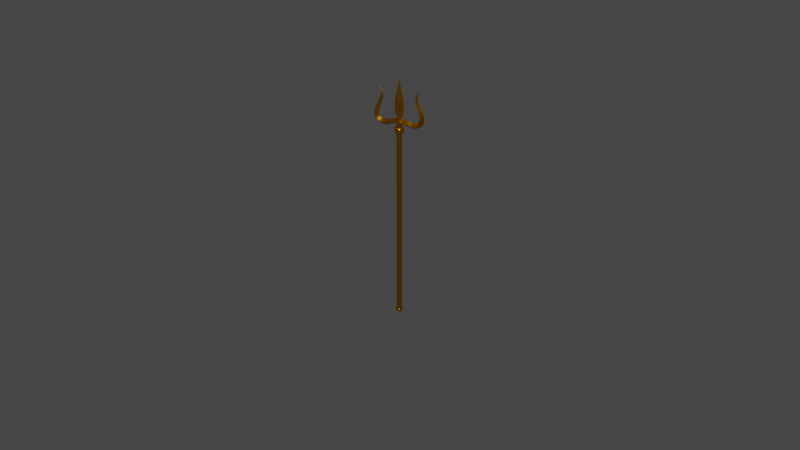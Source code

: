 # Source: trident.blend  (saved by Blender 2.83.20; exported with 4.5.12 LTS)
import bpy
from mathutils import Matrix  # noqa: F401  (used for matrix-valued properties, if any)

bpy.ops.wm.read_factory_settings(use_empty=True)
scene = bpy.context.scene
scene.name = 'Scene'

# ---- collections
col_collection = bpy.data.collections.new('Collection'); scene.collection.children.link(col_collection)
col_trident = bpy.data.collections.new('Trident'); scene.collection.children.link(col_trident)

# ---- materials (node trees are filled in below, after node groups)
mat_material_001 = bpy.data.materials.new('Material.001')
mat_material_001.use_transparent_shadow = False

# ---- node groups
ng_auto_smooth = bpy.data.node_groups.new('Auto Smooth', 'GeometryNodeTree')
_s = ng_auto_smooth.interface.new_socket(name='Geometry', in_out='OUTPUT', socket_type='NodeSocketGeometry')
_s = ng_auto_smooth.interface.new_socket(name='Geometry', in_out='INPUT', socket_type='NodeSocketGeometry')
_s = ng_auto_smooth.interface.new_socket(name='Angle', in_out='INPUT', socket_type='NodeSocketFloat')
_s.subtype = 'ANGLE'
_s.min_value = 0.0
_s.max_value = 3.142
ng_auto_smooth.is_modifier = True
_N = ng_auto_smooth.nodes; _L = ng_auto_smooth.links
n0 = _N.new('NodeGroupOutput'); n0.name = 'Group Output'; n0.location = (480, -100)
n1 = _N.new('NodeGroupInput'); n1.name = 'Group Input'; n1.location = (-420, -300)
n2 = _N.new('NodeGroupInput'); n2.name = 'Group Input.001'; n2.location = (-60, -100)
n3 = _N.new('GeometryNodeSetShadeSmooth'); n3.name = 'Set Shade Smooth'; n3.location = (120, -100)
n3.domain = 'EDGE'
n4 = _N.new('GeometryNodeSetShadeSmooth'); n4.name = 'Set Shade Smooth.001'; n4.location = (300, -100)
n5 = _N.new('GeometryNodeInputMeshEdgeAngle'); n5.name = 'Edge Angle'; n5.location = (-420, -220)
n6 = _N.new('GeometryNodeInputEdgeSmooth'); n6.name = 'Is Edge Smooth'; n6.location = (-60, -160)
n7 = _N.new('GeometryNodeInputShadeSmooth'); n7.name = 'Is Face Smooth'; n7.location = (-240, -340)
n8 = _N.new('FunctionNodeBooleanMath'); n8.name = 'Boolean Math'; n8.location = (-60, -220)
n9 = _N.new('FunctionNodeCompare'); n9.name = 'Compare'; n9.location = (-240, -180)
n9.operation = 'LESS_EQUAL'
_L.new(n5.outputs[0], n9.inputs[0])
_L.new(n4.outputs[0], n0.inputs[0])
_L.new(n1.outputs[1], n9.inputs[1])
_L.new(n9.outputs[0], n8.inputs[0])
_L.new(n7.outputs[0], n8.inputs[1])
_L.new(n2.outputs[0], n3.inputs[0])
_L.new(n6.outputs[0], n3.inputs[1])
_L.new(n3.outputs[0], n4.inputs[0])
_L.new(n8.outputs[0], n3.inputs[2])
n0.is_active_output = True

# ---- material node trees
mat_material_001.use_nodes = True; mat_material_001.node_tree.nodes.clear()
_N = mat_material_001.node_tree.nodes; _L = mat_material_001.node_tree.links
n0 = _N.new('ShaderNodeBsdfPrincipled'); n0.name = 'Principled BSDF'; n0.location = (10, 300)
n0.distribution = 'GGX'
n0.subsurface_method = 'BURLEY'
n0.inputs[0].default_value = (0.8, 0.3763, 0.0, 1.0)
n0.inputs[1].default_value = 1.0
n0.inputs[2].default_value = 0.2563
n0.inputs[3].default_value = 1.45
n0.inputs[13].default_value = 0.8361
n0.inputs[27].default_value = (0.0, 0.0, 0.0, 1.0)
n0.inputs[28].default_value = 1.0
n1 = _N.new('ShaderNodeOutputMaterial'); n1.name = 'Material Output'; n1.location = (300, 300)
_L.new(n0.outputs[0], n1.inputs[0])
n1.is_active_output = True

# ---- world
world_world = bpy.data.worlds.new('World'); scene.world = world_world
world_world.use_nodes = True; world_world.node_tree.nodes.clear()
_N = world_world.node_tree.nodes; _L = world_world.node_tree.links
n0 = _N.new('ShaderNodeOutputWorld'); n0.name = 'World Output'; n0.location = (300, 300)
n1 = _N.new('ShaderNodeBackground'); n1.name = 'Background'; n1.location = (10, 300)
n1.inputs[0].default_value = (0.05088, 0.05088, 0.05088, 1.0)
_L.new(n1.outputs[0], n0.inputs[0])
n0.is_active_output = True
world_world.color = (0.05088, 0.05088, 0.05088)
world_world.use_sun_shadow = False
world_world.sun_shadow_jitter_overblur = 0.0

# ---- cameras
cam_camera = bpy.data.cameras.new('Camera')
cam_camera.clip_end = 100.0
cam_camera.ortho_scale = 7.314

# ---- lights
light_light = bpy.data.lights.new('Light', 'POINT')
light_light.transmission_factor = 0.0
light_light.energy = 1000.0
light_light.shadow_soft_size = 0.1
light_light.shadow_maximum_resolution = 0.006
light_light.use_absolute_resolution = True

# ---- meshes
me_cube_001 = bpy.data.meshes.new('Cube.001')
me_cube_001.from_pydata([(0.0, -0.3097, -0.4254), (0.0, -0.3097, 0.6112), (-0.3097, 0.0, -0.4254), (-0.3097, 0.0, 0.6112), (0.3097, 0.0, -0.4254), (0.3097, 0.0, 0.6112), (0.0, 0.3097, -0.4254), (0.0, 0.3097, 0.6112), (0.0, -0.03374, 4.604), (-0.03374, 0.0, 4.604), (0.0, 0.03374, 4.604), (0.03374, 0.0, 4.604), (0.0, -0.3665, 0.7894), (0.0, -0.4616, 2.523), (0.0, -0.4426, 1.098), (0.0, -0.4936, 1.462), (0.0, -0.5147, 1.845), (0.0, -0.5036, 2.211), (-0.4616, 0.0, 2.523), (-0.3665, 0.0, 0.7894), (-0.5036, 0.0, 2.211), (-0.5147, 0.0, 1.845), (-0.4936, 0.0, 1.462), (-0.4426, 0.0, 1.098), (0.0, 0.4616, 2.523), (0.0, 0.3665, 0.7894), (0.0, 0.5036, 2.211), (0.0, 0.5147, 1.845), (0.0, 0.4936, 1.462), (0.0, 0.4426, 1.098), (0.4616, 0.0, 2.523), (0.3665, 0.0, 0.7894), (0.5036, 0.0, 2.211), (0.5147, 0.0, 1.845), (0.4936, 0.0, 1.462), (0.4426, 0.0, 1.098), (-0.1548, -0.1548, -0.4254), (-0.1548, -0.1548, 0.6112), (0.1548, 0.1548, -0.4254), (0.1548, 0.1548, 0.6112), (-0.01687, -0.01687, 4.604), (0.01687, 0.01687, 4.604), (-0.2308, -0.2308, 2.523), (-0.2518, -0.2518, 2.211), (-0.2573, -0.2573, 1.845), (-0.2468, -0.2468, 1.462), (-0.2213, -0.2213, 1.098), (-0.1833, -0.1833, 0.7894), (0.2308, 0.2308, 2.523), (0.2518, 0.2518, 2.211), (0.2573, 0.2573, 1.845), (0.2468, 0.2468, 1.462), (0.2213, 0.2213, 1.098), (0.1833, 0.1833, 0.7894), (-0.1548, 0.1548, -0.4254), (-0.1548, 0.1548, 0.6112), (0.1548, -0.1548, -0.4254), (0.1548, -0.1548, 0.6112), (-0.01687, 0.01687, 4.604), (0.01687, -0.01687, 4.604), (-0.2308, 0.2308, 2.523), (-0.2518, 0.2518, 2.211), (-0.2573, 0.2573, 1.845), (-0.2468, 0.2468, 1.462), (-0.2213, 0.2213, 1.098), (-0.1833, 0.1833, 0.7894), (0.2308, -0.2308, 2.523), (0.2518, -0.2518, 2.211), (0.2573, -0.2573, 1.845), (0.2468, -0.2468, 1.462), (0.2213, -0.2213, 1.098), (0.1833, -0.1833, 0.7894), (0.0, 0.0, 4.604), (-0.3015, 0.0, -1.049), (0.0, -0.3015, -1.049), (0.0, 0.3015, -1.049), (0.3015, 0.0, -1.049), (-0.2132, -0.2132, -1.049), (0.2132, 0.2132, -1.049), (-0.2132, 0.2132, -1.049), (0.2132, -0.2132, -1.049), (-0.3015, 0.0, -21.69), (0.0, -0.3015, -21.69), (0.0, 0.3015, -21.69), (0.3015, 0.0, -21.69), (-0.2132, -0.2132, -21.69), (0.2132, 0.2132, -21.69), (-0.2132, 0.2132, -21.69), (0.2132, -0.2132, -21.69), (-0.401, 0.0, -21.69), (0.0, -0.401, -21.69), (0.0, 0.401, -21.69), (0.401, 0.0, -21.69), (-0.2835, -0.2835, -21.69), (0.2835, 0.2835, -21.69), (-0.2835, 0.2835, -21.69), (0.2835, -0.2835, -21.69), (3.951e-09, -1.317e-09, -22.09), (-0.1045, 0.0, -22.09), (0.0, -0.1045, -22.09), (0.0, 0.1045, -22.09), (0.1045, 0.0, -22.09), (-0.07392, -0.07392, -22.09), (0.07392, 0.07392, -22.09), (-0.07392, 0.07392, -22.09), (0.07392, -0.07392, -22.09), (-0.401, 0.0, -21.74), (-0.269, 0.0, -22.01), (-0.3833, 0.0, -21.84), (-0.335, 0.0, -21.94), (0.0, -0.401, -21.74), (0.0, -0.269, -22.01), (0.0, -0.3833, -21.84), (0.0, -0.335, -21.94), (0.0, 0.401, -21.74), (0.0, 0.269, -22.01), (0.0, 0.3833, -21.84), (0.0, 0.335, -21.94), (0.401, 0.0, -21.74), (0.269, 0.0, -22.01), (0.3833, 0.0, -21.84), (0.335, 0.0, -21.94), (-0.1902, -0.1902, -22.01), (-0.2835, -0.2835, -21.74), (-0.2368, -0.2368, -21.94), (-0.271, -0.271, -21.84), (0.1902, 0.1902, -22.01), (0.2835, 0.2835, -21.74), (0.2368, 0.2368, -21.94), (0.271, 0.271, -21.84), (-0.1902, 0.1902, -22.01), (-0.2835, 0.2835, -21.74), (-0.2368, 0.2368, -21.94), (-0.271, 0.271, -21.84), (0.1902, -0.1902, -22.01), (0.2835, -0.2835, -21.74), (0.2368, -0.2368, -21.94), (0.271, -0.271, -21.84), (-0.5045, 0.0, -0.5658), (-0.3526, 0.0, -0.4254), (-0.4842, 0.0, -0.4956), (-0.4286, 0.0, -0.4442), (0.0, -0.5045, -0.5658), (0.0, -0.3526, -0.4254), (0.0, -0.4842, -0.4956), (0.0, -0.4286, -0.4442), (0.0, 0.5045, -0.5658), (0.0, 0.3526, -0.4254), (0.0, 0.4842, -0.4956), (0.0, 0.4286, -0.4442), (0.5045, 0.0, -0.5658), (0.3526, 0.0, -0.4254), (0.4842, 0.0, -0.4956), (0.4286, 0.0, -0.4442), (-0.2493, -0.2493, -0.4254), (-0.3568, -0.3568, -0.5658), (-0.303, -0.303, -0.4442), (-0.3424, -0.3424, -0.4956), (0.2493, 0.2493, -0.4254), (0.3568, 0.3568, -0.5658), (0.303, 0.303, -0.4442), (0.3424, 0.3424, -0.4956), (-0.2493, 0.2493, -0.4254), (-0.3568, 0.3568, -0.5658), (-0.303, 0.303, -0.4442), (-0.3424, 0.3424, -0.4956), (0.2493, -0.2493, -0.4254), (0.3568, -0.3568, -0.5658), (0.303, -0.303, -0.4442), (0.3424, -0.3424, -0.4956), (-0.3526, 0.0, -1.049), (-0.5045, 0.0, -0.9089), (-0.4286, 0.0, -1.03), (-0.4842, 0.0, -0.9791), (0.0, -0.3526, -1.049), (0.0, -0.5045, -0.9089), (0.0, -0.4286, -1.03), (0.0, -0.4842, -0.9791), (0.0, 0.3526, -1.049), (0.0, 0.5045, -0.9089), (0.0, 0.4286, -1.03), (0.0, 0.4842, -0.9791), (0.3526, 0.0, -1.049), (0.5045, 0.0, -0.9089), (0.4286, 0.0, -1.03), (0.4842, 0.0, -0.9791), (-0.3568, -0.3568, -0.9089), (-0.2493, -0.2493, -1.049), (-0.3424, -0.3424, -0.9791), (-0.303, -0.303, -1.03), (0.3568, 0.3568, -0.9089), (0.2493, 0.2493, -1.049), (0.3424, 0.3424, -0.9791), (0.303, 0.303, -1.03), (-0.3568, 0.3568, -0.9089), (-0.2493, 0.2493, -1.049), (-0.3424, 0.3424, -0.9791), (-0.303, 0.303, -1.03), (0.3568, -0.3568, -0.9089), (0.2493, -0.2493, -1.049), (0.3424, -0.3424, -0.9791), (0.303, -0.303, -1.03)], [], [(36, 37, 3, 2), (54, 55, 7, 6), (38, 39, 5, 4), (56, 57, 1, 0), (150, 183, 190, 159), (39, 7, 25, 53), (48, 24, 10, 41), (66, 30, 11, 59), (60, 18, 9, 58), (72, 40, 8, 59), (37, 1, 12, 47), (57, 5, 31, 71), (55, 3, 19, 65), (42, 18, 20, 43), (43, 20, 21, 44), (44, 21, 22, 45), (45, 22, 23, 46), (46, 23, 19, 47), (60, 24, 26, 61), (61, 26, 27, 62), (62, 27, 28, 63), (63, 28, 29, 64), (64, 29, 25, 65), (48, 30, 32, 49), (49, 32, 33, 50), (50, 33, 34, 51), (51, 34, 35, 52), (52, 35, 31, 53), (66, 13, 17, 67), (67, 17, 16, 68), (68, 16, 15, 69), (69, 15, 14, 70), (70, 14, 12, 71), (42, 13, 8, 40), (142, 175, 198, 167), (146, 179, 194, 163), (138, 171, 186, 155), (56, 0, 143, 166), (18, 42, 40, 9), (29, 52, 53, 25), (28, 51, 52, 29), (27, 50, 51, 28), (26, 49, 50, 27), (24, 48, 49, 26), (14, 46, 47, 12), (15, 45, 46, 14), (16, 44, 45, 15), (17, 43, 44, 16), (13, 42, 43, 17), (3, 37, 47, 19), (58, 9, 40, 72), (30, 48, 41, 11), (5, 39, 53, 31), (54, 6, 147, 162), (6, 7, 39, 38), (0, 1, 37, 36), (10, 58, 72, 41), (36, 2, 139, 154), (38, 4, 151, 158), (35, 70, 71, 31), (34, 69, 70, 35), (33, 68, 69, 34), (32, 67, 68, 33), (30, 66, 67, 32), (23, 64, 65, 19), (22, 63, 64, 23), (21, 62, 63, 22), (20, 61, 62, 21), (18, 60, 61, 20), (7, 55, 65, 25), (1, 57, 71, 12), (41, 72, 59, 11), (24, 60, 58, 10), (13, 66, 59, 8), (4, 5, 57, 56), (2, 3, 55, 54), (195, 79, 73, 170), (4, 56, 166, 151), (159, 190, 179, 146), (2, 54, 162, 139), (155, 186, 175, 142), (6, 38, 158, 147), (167, 198, 183, 150), (0, 36, 154, 143), (170, 73, 77, 187), (199, 80, 76, 182), (187, 77, 74, 174), (178, 75, 79, 195), (174, 74, 80, 199), (191, 78, 75, 178), (182, 76, 78, 191), (74, 82, 88, 80), (76, 84, 86, 78), (80, 88, 84, 76), (79, 87, 81, 73), (75, 83, 87, 79), (73, 81, 85, 77), (78, 86, 83, 75), (77, 85, 82, 74), (86, 94, 91, 83), (85, 93, 90, 82), (82, 90, 96, 88), (84, 92, 94, 86), (88, 96, 92, 84), (87, 95, 89, 81), (83, 91, 95, 87), (81, 89, 93, 85), (134, 105, 101, 119), (122, 102, 99, 111), (115, 100, 104, 130), (111, 99, 105, 134), (126, 103, 100, 115), (99, 102, 97, 105), (119, 101, 103, 126), (107, 98, 102, 122), (96, 135, 118, 92), (95, 131, 106, 89), (91, 114, 131, 95), (89, 106, 123, 93), (94, 127, 114, 91), (93, 123, 110, 90), (90, 110, 135, 96), (92, 118, 127, 94), (123, 125, 112, 110), (125, 124, 113, 112), (124, 122, 111, 113), (131, 133, 108, 106), (133, 132, 109, 108), (132, 130, 107, 109), (127, 129, 116, 114), (129, 128, 117, 116), (128, 126, 115, 117), (135, 137, 120, 118), (137, 136, 121, 120), (136, 134, 119, 121), (106, 108, 125, 123), (108, 109, 124, 125), (109, 107, 122, 124), (118, 120, 129, 127), (120, 121, 128, 129), (121, 119, 126, 128), (114, 116, 133, 131), (116, 117, 132, 133), (117, 115, 130, 132), (110, 112, 137, 135), (112, 113, 136, 137), (113, 111, 134, 136), (130, 104, 98, 107), (105, 97, 103, 101), (102, 98, 104, 97), (97, 104, 100, 103), (155, 142, 144, 157), (157, 144, 145, 156), (156, 145, 143, 154), (163, 138, 140, 165), (165, 140, 141, 164), (164, 141, 139, 162), (159, 146, 148, 161), (161, 148, 149, 160), (160, 149, 147, 158), (167, 150, 152, 169), (169, 152, 153, 168), (168, 153, 151, 166), (138, 155, 157, 140), (140, 157, 156, 141), (141, 156, 154, 139), (150, 159, 161, 152), (152, 161, 160, 153), (153, 160, 158, 151), (146, 163, 165, 148), (148, 165, 164, 149), (149, 164, 162, 147), (142, 167, 169, 144), (144, 169, 168, 145), (145, 168, 166, 143), (187, 174, 176, 189), (189, 176, 177, 188), (188, 177, 175, 186), (195, 170, 172, 197), (197, 172, 173, 196), (196, 173, 171, 194), (191, 178, 180, 193), (193, 180, 181, 192), (192, 181, 179, 190), (199, 182, 184, 201), (201, 184, 185, 200), (200, 185, 183, 198), (170, 187, 189, 172), (172, 189, 188, 173), (173, 188, 186, 171), (182, 191, 193, 184), (184, 193, 192, 185), (185, 192, 190, 183), (178, 195, 197, 180), (180, 197, 196, 181), (181, 196, 194, 179), (174, 199, 201, 176), (176, 201, 200, 177), (177, 200, 198, 175), (163, 194, 171, 138)])
me_cube_001.polygons.foreach_set('use_smooth', [True] * 200)
_uv = me_cube_001.uv_layers.new(name='UVMap')
_uv.uv.foreach_set('vector', [0.375, 0.125, 0.625, 0.125, 0.625, 0.25, 0.375, 0.25, 0.375, 0.375, 0.625, 0.375, 0.625, 0.5, 0.375, 0.5, 0.375, 0.625, 0.625, 0.625, 0.625, 0.75, 0.375, 0.75, 0.375, 0.875, 0.625, 0.875, 0.625, 1.0, 0.375, 1.0, 0.375, 0.75, 0.375, 0.75, 0.375, 0.625, 0.375, 0.625, 0.625, 0.625, 0.625, 0.5, 0.625, 0.5, 0.625, 0.625, 0.625, 0.625, 0.625, 0.5, 0.625, 0.5, 0.625, 0.625, 0.625, 0.875, 0.625, 0.75, 0.625, 0.75, 0.625, 0.875, 0.625, 0.375, 0.625, 0.25, 0.625, 0.25, 0.625, 0.375, 0.75, 0.625, 0.875, 0.625, 0.875, 0.75, 0.75, 0.75, 0.625, 0.125, 0.625, 0.0, 0.625, 0.0, 0.625, 0.125, 0.625, 0.875, 0.625, 0.75, 0.625, 0.75, 0.625, 0.875, 0.625, 0.375, 0.625, 0.25, 0.625, 0.25, 0.625, 0.375, 0.625, 0.125, 0.625, 0.25, 0.625, 0.25, 0.625, 0.1277, 0.625, 0.1277, 0.625, 0.25, 0.625, 0.25, 0.625, 0.1344, 0.625, 0.1344, 0.625, 0.25, 0.625, 0.25, 0.625, 0.1345, 0.625, 0.1345, 0.625, 0.25, 0.625, 0.25, 0.625, 0.1278, 0.625, 0.1278, 0.625, 0.25, 0.625, 0.25, 0.625, 0.125, 0.625, 0.375, 0.625, 0.5, 0.625, 0.5, 0.625, 0.375, 0.625, 0.375, 0.625, 0.5, 0.625, 0.5, 0.625, 0.375, 0.625, 0.375, 0.625, 0.5, 0.625, 0.5, 0.625, 0.375, 0.625, 0.375, 0.625, 0.5, 0.625, 0.5, 0.625, 0.375, 0.625, 0.375, 0.625, 0.5, 0.625, 0.5, 0.625, 0.375, 0.625, 0.625, 0.625, 0.75, 0.625, 0.75, 0.625, 0.625, 0.625, 0.625, 0.625, 0.75, 0.625, 0.75, 0.625, 0.625, 0.625, 0.625, 0.625, 0.75, 0.625, 0.75, 0.625, 0.625, 0.625, 0.625, 0.625, 0.75, 0.625, 0.75, 0.625, 0.625, 0.625, 0.625, 0.625, 0.75, 0.625, 0.75, 0.625, 0.625, 0.625, 0.875, 0.625, 1.0, 0.625, 0.9946, 0.625, 0.8723, 0.625, 0.8723, 0.625, 0.9946, 0.625, 0.9813, 0.625, 0.8656, 0.625, 0.8656, 0.625, 0.9813, 0.625, 0.9811, 0.625, 0.8655, 0.625, 0.8655, 0.625, 0.9811, 0.625, 0.9944, 0.625, 0.8722, 0.625, 0.8722, 0.625, 0.9944, 0.625, 1.0, 0.625, 0.875, 0.625, 0.125, 0.625, 0.0, 0.625, 0.0, 0.625, 0.125, 0.375, 1.0, 0.375, 1.0, 0.375, 0.875, 0.375, 0.875, 0.375, 0.5, 0.375, 0.5, 0.375, 0.375, 0.375, 0.375, 0.375, 0.25, 0.375, 0.25, 0.375, 0.125, 0.375, 0.125, 0.375, 0.875, 0.375, 1.0, 0.375, 1.0, 0.375, 0.875, 0.625, 0.25, 0.625, 0.125, 0.625, 0.125, 0.625, 0.25, 0.625, 0.5, 0.625, 0.625, 0.625, 0.625, 0.625, 0.5, 0.625, 0.5, 0.625, 0.625, 0.625, 0.625, 0.625, 0.5, 0.625, 0.5, 0.625, 0.625, 0.625, 0.625, 0.625, 0.5, 0.625, 0.5, 0.625, 0.625, 0.625, 0.625, 0.625, 0.5, 0.625, 0.5, 0.625, 0.625, 0.625, 0.625, 0.625, 0.5, 0.625, 0.005627, 0.625, 0.1278, 0.625, 0.125, 0.625, 0.0, 0.625, 0.01895, 0.625, 0.1345, 0.625, 0.1278, 0.625, 0.005627, 0.625, 0.01875, 0.625, 0.1344, 0.625, 0.1345, 0.625, 0.01895, 0.625, 0.00537, 0.625, 0.1277, 0.625, 0.1344, 0.625, 0.01875, 0.625, 0.0, 0.625, 0.125, 0.625, 0.1277, 0.625, 0.00537, 0.625, 0.25, 0.625, 0.125, 0.625, 0.125, 0.625, 0.25, 0.75, 0.5, 0.875, 0.5, 0.875, 0.625, 0.75, 0.625, 0.625, 0.75, 0.625, 0.625, 0.625, 0.625, 0.625, 0.75, 0.625, 0.75, 0.625, 0.625, 0.625, 0.625, 0.625, 0.75, 0.375, 0.375, 0.375, 0.5, 0.375, 0.5, 0.375, 0.375, 0.375, 0.5, 0.625, 0.5, 0.625, 0.625, 0.375, 0.625, 0.375, 0.0, 0.625, 0.0, 0.625, 0.125, 0.375, 0.125, 0.625, 0.5, 0.75, 0.5, 0.75, 0.625, 0.625, 0.625, 0.375, 0.125, 0.375, 0.25, 0.375, 0.25, 0.375, 0.125, 0.375, 0.625, 0.375, 0.75, 0.375, 0.75, 0.375, 0.625, 0.625, 0.75, 0.625, 0.8722, 0.625, 0.875, 0.625, 0.75, 0.625, 0.75, 0.625, 0.8655, 0.625, 0.8722, 0.625, 0.75, 0.625, 0.75, 0.625, 0.8656, 0.625, 0.8655, 0.625, 0.75, 0.625, 0.75, 0.625, 0.8723, 0.625, 0.8656, 0.625, 0.75, 0.625, 0.75, 0.625, 0.875, 0.625, 0.8723, 0.625, 0.75, 0.625, 0.25, 0.625, 0.375, 0.625, 0.375, 0.625, 0.25, 0.625, 0.25, 0.625, 0.375, 0.625, 0.375, 0.625, 0.25, 0.625, 0.25, 0.625, 0.375, 0.625, 0.375, 0.625, 0.25, 0.625, 0.25, 0.625, 0.375, 0.625, 0.375, 0.625, 0.25, 0.625, 0.25, 0.625, 0.375, 0.625, 0.375, 0.625, 0.25, 0.625, 0.5, 0.625, 0.375, 0.625, 0.375, 0.625, 0.5, 0.625, 1.0, 0.625, 0.875, 0.625, 0.875, 0.625, 1.0, 0.625, 0.625, 0.75, 0.625, 0.75, 0.75, 0.625, 0.75, 0.625, 0.5, 0.625, 0.375, 0.625, 0.375, 0.625, 0.5, 0.625, 1.0, 0.625, 0.875, 0.625, 0.875, 0.625, 1.0, 0.375, 0.75, 0.625, 0.75, 0.625, 0.875, 0.375, 0.875, 0.375, 0.25, 0.625, 0.25, 0.625, 0.375, 0.375, 0.375, 0.375, 0.375, 0.375, 0.375, 0.375, 0.25, 0.375, 0.25, 0.375, 0.75, 0.375, 0.875, 0.375, 0.875, 0.375, 0.75, 0.375, 0.625, 0.375, 0.625, 0.375, 0.5, 0.375, 0.5, 0.375, 0.25, 0.375, 0.375, 0.375, 0.375, 0.375, 0.25, 0.375, 0.125, 0.375, 0.125, 0.375, 0.0, 0.375, 0.0, 0.375, 0.5, 0.375, 0.625, 0.375, 0.625, 0.375, 0.5, 0.375, 0.875, 0.375, 0.875, 0.375, 0.75, 0.375, 0.75, 0.375, 0.0, 0.375, 0.125, 0.375, 0.125, 0.375, 0.0, 0.375, 0.25, 0.375, 0.25, 0.375, 0.125, 0.375, 0.125, 0.375, 0.875, 0.375, 0.875, 0.375, 0.75, 0.375, 0.75, 0.375, 0.125, 0.375, 0.125, 0.375, 0.0, 0.375, 0.0, 0.375, 0.5, 0.375, 0.5, 0.375, 0.375, 0.375, 0.375, 0.375, 1.0, 0.375, 1.0, 0.375, 0.875, 0.375, 0.875, 0.375, 0.625, 0.375, 0.625, 0.375, 0.5, 0.375, 0.5, 0.375, 0.75, 0.375, 0.75, 0.375, 0.625, 0.375, 0.625, 0.375, 1.0, 0.375, 1.0, 0.375, 0.875, 0.375, 0.875, 0.375, 0.75, 0.375, 0.75, 0.375, 0.625, 0.375, 0.625, 0.375, 0.875, 0.375, 0.875, 0.375, 0.75, 0.375, 0.75, 0.375, 0.375, 0.375, 0.375, 0.375, 0.25, 0.375, 0.25, 0.375, 0.5, 0.375, 0.5, 0.375, 0.375, 0.375, 0.375, 0.375, 0.25, 0.375, 0.25, 0.375, 0.125, 0.375, 0.125, 0.375, 0.625, 0.375, 0.625, 0.375, 0.5, 0.375, 0.5, 0.375, 0.125, 0.375, 0.125, 0.375, 0.0, 0.375, 0.0, 0.375, 0.625, 0.375, 0.625, 0.375, 0.5, 0.375, 0.5, 0.375, 0.125, 0.375, 0.125, 0.375, 0.0, 0.375, 0.0, 0.375, 1.0, 0.375, 1.0, 0.375, 0.875, 0.375, 0.875, 0.375, 0.75, 0.375, 0.75, 0.375, 0.625, 0.375, 0.625, 0.375, 0.875, 0.375, 0.875, 0.375, 0.75, 0.375, 0.75, 0.375, 0.375, 0.375, 0.375, 0.375, 0.25, 0.375, 0.25, 0.375, 0.5, 0.375, 0.5, 0.375, 0.375, 0.375, 0.375, 0.375, 0.25, 0.375, 0.25, 0.375, 0.125, 0.375, 0.125, 0.375, 0.875, 0.375, 0.875, 0.375, 0.75, 0.375, 0.75, 0.375, 0.125, 0.375, 0.125, 0.375, 0.0, 0.375, 0.0, 0.375, 0.5, 0.375, 0.5, 0.375, 0.375, 0.375, 0.375, 0.375, 1.0, 0.375, 1.0, 0.375, 0.875, 0.375, 0.875, 0.375, 0.625, 0.375, 0.625, 0.375, 0.5, 0.375, 0.5, 0.375, 0.0, 0.375, 0.125, 0.375, 0.5, 0.375, 0.875, 0.375, 0.75, 0.375, 0.75, 0.375, 0.625, 0.375, 0.625, 0.375, 0.25, 0.375, 0.25, 0.375, 0.125, 0.375, 0.125, 0.375, 0.875, 0.375, 0.875, 0.375, 0.75, 0.375, 0.75, 0.375, 0.375, 0.375, 0.375, 0.375, 0.25, 0.375, 0.25, 0.375, 0.5, 0.375, 0.5, 0.375, 0.375, 0.375, 0.375, 0.375, 0.25, 0.375, 0.25, 0.375, 0.125, 0.375, 0.125, 0.375, 0.625, 0.375, 0.625, 0.375, 0.5, 0.375, 0.5, 0.375, 0.125, 0.375, 0.125, 0.375, 0.0, 0.375, 0.0, 0.375, 1.0, 0.375, 1.0, 0.375, 0.875, 0.375, 0.875, 0.375, 0.75, 0.375, 0.75, 0.375, 0.625, 0.375, 0.625, 0.375, 0.125, 0.375, 0.125, 0.375, 0.002757, 0.375, 0.0, 0.375, 0.125, 0.375, 0.125, 0.375, 0.002342, 0.375, 0.002757, 0.375, 0.125, 0.375, 0.125, 0.375, 0.0, 0.375, 0.002342, 0.375, 0.375, 0.375, 0.375, 0.375, 0.25, 0.375, 0.25, 0.375, 0.375, 0.375, 0.375, 0.375, 0.25, 0.375, 0.25, 0.375, 0.375, 0.375, 0.375, 0.375, 0.25, 0.375, 0.25, 0.375, 0.625, 0.375, 0.625, 0.375, 0.5, 0.375, 0.5, 0.375, 0.625, 0.375, 0.625, 0.375, 0.5, 0.375, 0.5, 0.375, 0.625, 0.375, 0.625, 0.375, 0.5, 0.375, 0.5, 0.375, 0.875, 0.375, 0.875, 0.375, 0.75, 0.375, 0.75, 0.375, 0.875, 0.375, 0.875, 0.375, 0.75, 0.375, 0.75, 0.375, 0.875, 0.375, 0.875, 0.375, 0.75, 0.375, 0.75, 0.375, 0.25, 0.375, 0.25, 0.375, 0.125, 0.375, 0.125, 0.375, 0.25, 0.375, 0.25, 0.375, 0.125, 0.375, 0.125, 0.375, 0.25, 0.375, 0.25, 0.375, 0.125, 0.375, 0.125, 0.375, 0.75, 0.375, 0.75, 0.375, 0.625, 0.375, 0.625, 0.375, 0.75, 0.375, 0.75, 0.375, 0.625, 0.375, 0.625, 0.375, 0.75, 0.375, 0.75, 0.375, 0.625, 0.375, 0.625, 0.375, 0.5, 0.375, 0.5, 0.375, 0.375, 0.375, 0.375, 0.375, 0.5, 0.375, 0.5, 0.375, 0.375, 0.375, 0.375, 0.375, 0.5, 0.375, 0.5, 0.375, 0.375, 0.375, 0.375, 0.375, 1.0, 0.375, 0.9972, 0.375, 0.875, 0.375, 0.875, 0.375, 0.9972, 0.375, 0.9977, 0.375, 0.875, 0.375, 0.875, 0.375, 0.9977, 0.375, 1.0, 0.375, 0.875, 0.375, 0.875, 0.375, 0.375, 0.375, 0.375, 0.375, 0.25, 0.375, 0.25, 0.375, 0.875, 0.375, 0.5, 0.375, 0.625, 0.375, 0.75, 0.375, 0.125, 0.375, 0.25, 0.375, 0.375, 0.375, 0.5, 0.375, 0.5, 0.375, 0.375, 0.375, 0.5, 0.375, 0.625, 0.375, 0.125, 0.375, 0.0, 0.375, 0.002521, 0.375, 0.125, 0.375, 0.125, 0.375, 0.002521, 0.375, 0.0, 0.375, 0.125, 0.375, 0.125, 0.375, 0.0, 0.375, 0.0, 0.375, 0.125, 0.375, 0.375, 0.375, 0.25, 0.375, 0.25, 0.375, 0.375, 0.375, 0.375, 0.375, 0.25, 0.375, 0.25, 0.375, 0.375, 0.375, 0.375, 0.375, 0.25, 0.375, 0.25, 0.375, 0.375, 0.375, 0.625, 0.375, 0.5, 0.375, 0.5, 0.375, 0.625, 0.375, 0.625, 0.375, 0.5, 0.375, 0.5, 0.375, 0.625, 0.375, 0.625, 0.375, 0.5, 0.375, 0.5, 0.375, 0.625, 0.375, 0.875, 0.375, 0.75, 0.375, 0.75, 0.375, 0.875, 0.375, 0.875, 0.375, 0.75, 0.375, 0.75, 0.375, 0.875, 0.375, 0.875, 0.375, 0.75, 0.375, 0.75, 0.375, 0.875, 0.375, 0.25, 0.375, 0.125, 0.375, 0.125, 0.375, 0.25, 0.375, 0.25, 0.375, 0.125, 0.375, 0.125, 0.375, 0.25, 0.375, 0.25, 0.375, 0.125, 0.375, 0.125, 0.375, 0.25, 0.375, 0.75, 0.375, 0.625, 0.375, 0.625, 0.375, 0.75, 0.375, 0.75, 0.375, 0.625, 0.375, 0.625, 0.375, 0.75, 0.375, 0.75, 0.375, 0.625, 0.375, 0.625, 0.375, 0.75, 0.375, 0.5, 0.375, 0.375, 0.375, 0.375, 0.375, 0.5, 0.375, 0.5, 0.375, 0.375, 0.375, 0.375, 0.375, 0.5, 0.375, 0.5, 0.375, 0.375, 0.375, 0.375, 0.375, 0.5, 0.375, 1.0, 0.375, 0.875, 0.375, 0.875, 0.375, 0.9975, 0.375, 0.9975, 0.375, 0.875, 0.375, 0.875, 0.375, 1.0, 0.375, 1.0, 0.375, 0.875, 0.375, 0.875, 0.375, 1.0, 0.375, 0.125, 0.375, 0.0, 0.375, 0.0, 0.375, 0.125, 0.375, 0.125, 0.375, 0.0, 0.375, 0.002521, 0.375, 0.125, 0.375, 0.125, 0.375, 0.002521, 0.375, 0.0, 0.375, 0.125, 0.375, 0.375, 0.375, 0.25, 0.375, 0.25, 0.375, 0.375, 0.375, 0.375, 0.375, 0.25, 0.375, 0.25, 0.375, 0.375, 0.375, 0.375, 0.375, 0.25, 0.375, 0.25, 0.375, 0.375, 0.375, 0.625, 0.375, 0.5, 0.375, 0.5, 0.375, 0.625, 0.375, 0.625, 0.375, 0.5, 0.375, 0.5, 0.375, 0.625, 0.375, 0.625, 0.375, 0.5, 0.375, 0.5, 0.375, 0.625, 0.375, 0.875, 0.375, 0.75, 0.375, 0.75, 0.375, 0.875, 0.375, 0.875, 0.375, 0.75, 0.375, 0.75, 0.375, 0.875, 0.375, 0.875, 0.375, 0.75, 0.375, 0.75, 0.375, 0.875, 0.375, 0.25, 0.375, 0.125, 0.375, 0.125, 0.375, 0.25, 0.375, 0.25, 0.375, 0.125, 0.375, 0.125, 0.375, 0.25, 0.375, 0.25, 0.375, 0.125, 0.375, 0.125, 0.375, 0.25, 0.375, 0.75, 0.375, 0.625, 0.375, 0.625, 0.375, 0.75, 0.375, 0.75, 0.375, 0.625, 0.375, 0.625, 0.375, 0.75, 0.375, 0.75, 0.375, 0.625, 0.375, 0.625, 0.375, 0.75, 0.375, 0.5, 0.375, 0.375, 0.375, 0.375, 0.375, 0.5, 0.375, 0.5, 0.375, 0.375, 0.375, 0.375, 0.375, 0.5, 0.375, 0.5, 0.375, 0.375, 0.375, 0.375, 0.375, 0.5, 0.375, 1.0, 0.375, 0.875, 0.375, 0.875, 0.375, 1.0, 0.375, 1.0, 0.375, 0.875, 0.375, 0.875, 0.375, 0.9975, 0.375, 0.9975, 0.375, 0.875, 0.375, 0.875, 0.375, 1.0, 0.375, 0.375, 0.375, 0.375, 0.375, 0.25, 0.375, 0.25])
me_cube_001.materials.append(mat_material_001)
me_cube_001.use_remesh_fix_poles = True
me_cube_001.use_remesh_preserve_attributes = False
me_cube_001.use_mirror_vertex_groups = False
me_cube_001.update()
me_nurbspath = bpy.data.meshes.new('NurbsPath')
me_nurbspath.from_pydata([(0.2727, 2.956e-08, 0.4947), (0.2529, -0.28, 0.2156), (0.2331, 4.608e-08, -0.0634), (0.2529, 0.28, 0.2156), (0.4945, 4.592e-08, 0.4683), (0.4779, -0.28, 0.1873), (0.4575, 4.965e-08, -0.09352), (0.4779, 0.28, 0.1873), (0.7302, 7.61e-08, 0.4394), (0.7277, -0.28, 0.1486), (0.7116, 5.747e-08, -0.1426), (0.7277, 0.28, 0.1486), (0.9581, 7.667e-08, 0.3934), (0.9608, -0.2799, 0.08516), (0.9399, 5.432e-08, -0.2226), (0.9608, 0.2799, 0.08516), (1.171, 7.025e-08, 0.3328), (1.176, -0.2798, 0.00624), (1.153, 6.653e-08, -0.3151), (1.176, 0.2798, 0.00624), (1.364, 6.082e-08, 0.2717), (1.377, -0.2796, -0.06174), (1.371, 7.57e-08, -0.3764), (1.377, 0.2796, -0.06174), (1.538, 5.605e-08, 0.2273), (1.571, -0.2793, -0.09277), (1.597, 7.092e-08, -0.3852), (1.571, 0.2793, -0.09277), (1.692, 4.129e-08, 0.2134), (1.756, -0.2789, -0.07565), (1.82, 7.098e-08, -0.3471), (1.756, 0.2789, -0.07565), (1.827, 5.384e-08, 0.2364), (1.927, -0.2782, -0.02372), (2.026, 3.903e-08, -0.2834), (1.927, 0.2782, -0.02372), (1.939, 2.72e-08, 0.2874), (2.076, -0.2773, 0.04657), (2.214, 4.195e-08, -0.1942), (2.076, 0.2773, 0.04657), (2.029, 1.34e-08, 0.347), (2.204, -0.276, 0.1335), (2.379, 1.34e-08, -0.07996), (2.204, 0.276, 0.1335), (2.099, -9.472e-09, 0.4128), (2.308, -0.2743, 0.2356), (2.518, -9.472e-09, 0.0584), (2.308, 0.2743, 0.2356), (2.152, -2.66e-08, 0.4848), (2.389, -0.2721, 0.3513), (2.626, 2.362e-09, 0.2178), (2.389, 0.2721, 0.3513), (2.19, -1.65e-08, 0.5656), (2.446, -0.2694, 0.4792), (2.701, -1.65e-08, 0.3928), (2.446, 0.2694, 0.4792), (2.216, -3.673e-08, 0.6588), (2.479, -0.2661, 0.6179), (2.742, -6.505e-08, 0.5771), (2.479, 0.2661, 0.6179), (2.228, -5.819e-08, 0.7674), (2.49, -0.262, 0.7664), (2.752, -8.608e-08, 0.7654), (2.49, 0.262, 0.7664), (2.224, -5.342e-08, 0.8923), (2.479, -0.257, 0.9233), (2.735, -1.218e-07, 0.9543), (2.479, 0.257, 0.9233), (2.205, -6.429e-08, 1.033), (2.45, -0.2511, 1.088), (2.695, -1.712e-07, 1.142), (2.45, 0.2511, 1.088), (2.17, -8.994e-08, 1.188), (2.404, -0.2442, 1.259), (2.638, -1.939e-07, 1.33), (2.404, 0.2442, 1.259), (2.122, -1.041e-07, 1.355), (2.344, -0.236, 1.435), (2.566, -2.297e-07, 1.516), (2.344, 0.236, 1.435), (2.064, -1.443e-07, 1.533), (2.274, -0.2265, 1.617), (2.485, -2.408e-07, 1.701), (2.274, 0.2265, 1.617), (1.999, -1.729e-07, 1.72), (2.198, -0.2156, 1.802), (2.397, -2.647e-07, 1.885), (2.198, 0.2156, 1.802), (1.931, -2.025e-07, 1.916), (2.12, -0.2031, 1.992), (2.308, -2.89e-07, 2.068), (2.12, 0.2031, 1.992), (1.867, -2.33e-07, 2.119), (2.044, -0.1888, 2.184), (2.221, -3.134e-07, 2.249), (2.044, 0.1888, 2.184), (1.812, -2.736e-07, 2.329), (1.977, -0.1726, 2.379), (2.142, -3.288e-07, 2.429), (1.977, 0.1726, 2.379), (1.774, -2.968e-07, 2.544), (1.925, -0.1544, 2.576), (2.076, -3.625e-07, 2.608), (1.925, 0.1544, 2.576), (1.759, -3.302e-07, 2.764), (1.893, -0.1339, 2.776), (2.026, -3.872e-07, 2.788), (1.893, 0.1339, 2.776), (1.778, -3.586e-07, 2.984), (1.889, -0.111, 2.977), (1.999, -4.118e-07, 2.97), (1.889, 0.111, 2.977), (1.837, -3.954e-07, 3.201), (1.92, -0.08558, 3.18), (2.003, -4.41e-07, 3.159), (1.92, 0.08558, 3.18), (1.942, -4.335e-07, 3.41), (1.994, -0.05735, 3.385), (2.045, -4.64e-07, 3.361), (1.994, 0.05735, 3.385), (2.098, -4.729e-07, 3.608), (2.119, -0.02614, 3.592), (2.14, -4.868e-07, 3.577), (2.119, 0.02614, 3.592), (0.0, 2.794e-08, 0.5193), (0.0, -0.28, 0.2419), (0.0, 2.794e-08, -0.02262), (0.0, 0.28, 0.2419), (-0.2727, 2.956e-08, 0.4947), (-0.2529, -0.28, 0.2156), (-0.2331, 4.608e-08, -0.0634), (-0.2529, 0.28, 0.2156), (-0.4945, 4.592e-08, 0.4683), (-0.4779, -0.28, 0.1873), (-0.4575, 4.965e-08, -0.09352), (-0.4779, 0.28, 0.1873), (-0.7302, 7.61e-08, 0.4394), (-0.7277, -0.28, 0.1486), (-0.7116, 5.747e-08, -0.1426), (-0.7277, 0.28, 0.1486), (-0.9581, 7.667e-08, 0.3934), (-0.9608, -0.2799, 0.08516), (-0.9399, 5.432e-08, -0.2226), (-0.9608, 0.2799, 0.08516), (-1.171, 7.025e-08, 0.3328), (-1.176, -0.2798, 0.00624), (-1.153, 6.653e-08, -0.3151), (-1.176, 0.2798, 0.00624), (-1.364, 6.082e-08, 0.2717), (-1.377, -0.2796, -0.06174), (-1.371, 7.57e-08, -0.3764), (-1.377, 0.2796, -0.06174), (-1.538, 5.605e-08, 0.2273), (-1.571, -0.2793, -0.09277), (-1.597, 7.092e-08, -0.3852), (-1.571, 0.2793, -0.09277), (-1.692, 4.129e-08, 0.2134), (-1.756, -0.2789, -0.07565), (-1.82, 7.098e-08, -0.3471), (-1.756, 0.2789, -0.07565), (-1.827, 5.384e-08, 0.2364), (-1.927, -0.2782, -0.02372), (-2.026, 3.903e-08, -0.2834), (-1.927, 0.2782, -0.02372), (-1.939, 2.72e-08, 0.2874), (-2.076, -0.2773, 0.04657), (-2.214, 4.195e-08, -0.1942), (-2.076, 0.2773, 0.04657), (-2.029, 1.34e-08, 0.347), (-2.204, -0.276, 0.1335), (-2.379, 1.34e-08, -0.07996), (-2.204, 0.276, 0.1335), (-2.099, -9.472e-09, 0.4128), (-2.308, -0.2743, 0.2356), (-2.518, -9.472e-09, 0.0584), (-2.308, 0.2743, 0.2356), (-2.152, -2.66e-08, 0.4848), (-2.389, -0.2721, 0.3513), (-2.626, 2.362e-09, 0.2178), (-2.389, 0.2721, 0.3513), (-2.19, -1.65e-08, 0.5656), (-2.446, -0.2694, 0.4792), (-2.701, -1.65e-08, 0.3928), (-2.446, 0.2694, 0.4792), (-2.216, -3.673e-08, 0.6588), (-2.479, -0.2661, 0.6179), (-2.742, -6.505e-08, 0.5771), (-2.479, 0.2661, 0.6179), (-2.228, -5.819e-08, 0.7674), (-2.49, -0.262, 0.7664), (-2.752, -8.608e-08, 0.7654), (-2.49, 0.262, 0.7664), (-2.224, -5.342e-08, 0.8923), (-2.479, -0.257, 0.9233), (-2.735, -1.218e-07, 0.9543), (-2.479, 0.257, 0.9233), (-2.205, -6.429e-08, 1.033), (-2.45, -0.2511, 1.088), (-2.695, -1.712e-07, 1.142), (-2.45, 0.2511, 1.088), (-2.17, -8.994e-08, 1.188), (-2.404, -0.2442, 1.259), (-2.638, -1.939e-07, 1.33), (-2.404, 0.2442, 1.259), (-2.122, -1.041e-07, 1.355), (-2.344, -0.236, 1.435), (-2.566, -2.297e-07, 1.516), (-2.344, 0.236, 1.435), (-2.064, -1.443e-07, 1.533), (-2.274, -0.2265, 1.617), (-2.485, -2.408e-07, 1.701), (-2.274, 0.2265, 1.617), (-1.999, -1.729e-07, 1.72), (-2.198, -0.2156, 1.802), (-2.397, -2.647e-07, 1.885), (-2.198, 0.2156, 1.802), (-1.931, -2.025e-07, 1.916), (-2.12, -0.2031, 1.992), (-2.308, -2.89e-07, 2.068), (-2.12, 0.2031, 1.992), (-1.867, -2.33e-07, 2.119), (-2.044, -0.1888, 2.184), (-2.221, -3.134e-07, 2.249), (-2.044, 0.1888, 2.184), (-1.812, -2.736e-07, 2.329), (-1.977, -0.1726, 2.379), (-2.142, -3.288e-07, 2.429), (-1.977, 0.1726, 2.379), (-1.774, -2.968e-07, 2.544), (-1.925, -0.1544, 2.576), (-2.076, -3.625e-07, 2.608), (-1.925, 0.1544, 2.576), (-1.759, -3.302e-07, 2.764), (-1.893, -0.1339, 2.776), (-2.026, -3.872e-07, 2.788), (-1.893, 0.1339, 2.776), (-1.778, -3.586e-07, 2.984), (-1.889, -0.111, 2.977), (-1.999, -4.118e-07, 2.97), (-1.889, 0.111, 2.977), (-1.837, -3.954e-07, 3.201), (-1.92, -0.08558, 3.18), (-2.003, -4.41e-07, 3.159), (-1.92, 0.08558, 3.18), (-1.942, -4.335e-07, 3.41), (-1.994, -0.05735, 3.385), (-2.045, -4.64e-07, 3.361), (-1.994, 0.05735, 3.385), (-2.098, -4.729e-07, 3.608), (-2.119, -0.02614, 3.592), (-2.14, -4.868e-07, 3.577), (-2.119, 0.02614, 3.592)], [], [(124, 0, 3, 127), (125, 1, 0, 124), (126, 2, 1, 125), (127, 3, 2, 126), (0, 4, 7, 3), (1, 5, 4, 0), (2, 6, 5, 1), (3, 7, 6, 2), (4, 8, 11, 7), (5, 9, 8, 4), (6, 10, 9, 5), (7, 11, 10, 6), (8, 12, 15, 11), (9, 13, 12, 8), (10, 14, 13, 9), (11, 15, 14, 10), (12, 16, 19, 15), (13, 17, 16, 12), (14, 18, 17, 13), (15, 19, 18, 14), (16, 20, 23, 19), (17, 21, 20, 16), (18, 22, 21, 17), (19, 23, 22, 18), (20, 24, 27, 23), (21, 25, 24, 20), (22, 26, 25, 21), (23, 27, 26, 22), (24, 28, 31, 27), (25, 29, 28, 24), (26, 30, 29, 25), (27, 31, 30, 26), (28, 32, 35, 31), (29, 33, 32, 28), (30, 34, 33, 29), (31, 35, 34, 30), (32, 36, 39, 35), (33, 37, 36, 32), (34, 38, 37, 33), (35, 39, 38, 34), (36, 40, 43, 39), (37, 41, 40, 36), (38, 42, 41, 37), (39, 43, 42, 38), (40, 44, 47, 43), (41, 45, 44, 40), (42, 46, 45, 41), (43, 47, 46, 42), (44, 48, 51, 47), (45, 49, 48, 44), (46, 50, 49, 45), (47, 51, 50, 46), (48, 52, 55, 51), (49, 53, 52, 48), (50, 54, 53, 49), (51, 55, 54, 50), (52, 56, 59, 55), (53, 57, 56, 52), (54, 58, 57, 53), (55, 59, 58, 54), (56, 60, 63, 59), (57, 61, 60, 56), (58, 62, 61, 57), (59, 63, 62, 58), (60, 64, 67, 63), (61, 65, 64, 60), (62, 66, 65, 61), (63, 67, 66, 62), (64, 68, 71, 67), (65, 69, 68, 64), (66, 70, 69, 65), (67, 71, 70, 66), (68, 72, 75, 71), (69, 73, 72, 68), (70, 74, 73, 69), (71, 75, 74, 70), (72, 76, 79, 75), (73, 77, 76, 72), (74, 78, 77, 73), (75, 79, 78, 74), (76, 80, 83, 79), (77, 81, 80, 76), (78, 82, 81, 77), (79, 83, 82, 78), (80, 84, 87, 83), (81, 85, 84, 80), (82, 86, 85, 81), (83, 87, 86, 82), (84, 88, 91, 87), (85, 89, 88, 84), (86, 90, 89, 85), (87, 91, 90, 86), (88, 92, 95, 91), (89, 93, 92, 88), (90, 94, 93, 89), (91, 95, 94, 90), (92, 96, 99, 95), (93, 97, 96, 92), (94, 98, 97, 93), (95, 99, 98, 94), (96, 100, 103, 99), (97, 101, 100, 96), (98, 102, 101, 97), (99, 103, 102, 98), (100, 104, 107, 103), (101, 105, 104, 100), (102, 106, 105, 101), (103, 107, 106, 102), (104, 108, 111, 107), (105, 109, 108, 104), (106, 110, 109, 105), (107, 111, 110, 106), (108, 112, 115, 111), (109, 113, 112, 108), (110, 114, 113, 109), (111, 115, 114, 110), (112, 116, 119, 115), (113, 117, 116, 112), (114, 118, 117, 113), (115, 119, 118, 114), (116, 120, 123, 119), (117, 121, 120, 116), (118, 122, 121, 117), (119, 123, 122, 118), (124, 127, 131, 128), (125, 124, 128, 129), (126, 125, 129, 130), (127, 126, 130, 131), (128, 131, 135, 132), (129, 128, 132, 133), (130, 129, 133, 134), (131, 130, 134, 135), (132, 135, 139, 136), (133, 132, 136, 137), (134, 133, 137, 138), (135, 134, 138, 139), (136, 139, 143, 140), (137, 136, 140, 141), (138, 137, 141, 142), (139, 138, 142, 143), (140, 143, 147, 144), (141, 140, 144, 145), (142, 141, 145, 146), (143, 142, 146, 147), (144, 147, 151, 148), (145, 144, 148, 149), (146, 145, 149, 150), (147, 146, 150, 151), (148, 151, 155, 152), (149, 148, 152, 153), (150, 149, 153, 154), (151, 150, 154, 155), (152, 155, 159, 156), (153, 152, 156, 157), (154, 153, 157, 158), (155, 154, 158, 159), (156, 159, 163, 160), (157, 156, 160, 161), (158, 157, 161, 162), (159, 158, 162, 163), (160, 163, 167, 164), (161, 160, 164, 165), (162, 161, 165, 166), (163, 162, 166, 167), (164, 167, 171, 168), (165, 164, 168, 169), (166, 165, 169, 170), (167, 166, 170, 171), (168, 171, 175, 172), (169, 168, 172, 173), (170, 169, 173, 174), (171, 170, 174, 175), (172, 175, 179, 176), (173, 172, 176, 177), (174, 173, 177, 178), (175, 174, 178, 179), (176, 179, 183, 180), (177, 176, 180, 181), (178, 177, 181, 182), (179, 178, 182, 183), (180, 183, 187, 184), (181, 180, 184, 185), (182, 181, 185, 186), (183, 182, 186, 187), (184, 187, 191, 188), (185, 184, 188, 189), (186, 185, 189, 190), (187, 186, 190, 191), (188, 191, 195, 192), (189, 188, 192, 193), (190, 189, 193, 194), (191, 190, 194, 195), (192, 195, 199, 196), (193, 192, 196, 197), (194, 193, 197, 198), (195, 194, 198, 199), (196, 199, 203, 200), (197, 196, 200, 201), (198, 197, 201, 202), (199, 198, 202, 203), (200, 203, 207, 204), (201, 200, 204, 205), (202, 201, 205, 206), (203, 202, 206, 207), (204, 207, 211, 208), (205, 204, 208, 209), (206, 205, 209, 210), (207, 206, 210, 211), (208, 211, 215, 212), (209, 208, 212, 213), (210, 209, 213, 214), (211, 210, 214, 215), (212, 215, 219, 216), (213, 212, 216, 217), (214, 213, 217, 218), (215, 214, 218, 219), (216, 219, 223, 220), (217, 216, 220, 221), (218, 217, 221, 222), (219, 218, 222, 223), (220, 223, 227, 224), (221, 220, 224, 225), (222, 221, 225, 226), (223, 222, 226, 227), (224, 227, 231, 228), (225, 224, 228, 229), (226, 225, 229, 230), (227, 226, 230, 231), (228, 231, 235, 232), (229, 228, 232, 233), (230, 229, 233, 234), (231, 230, 234, 235), (232, 235, 239, 236), (233, 232, 236, 237), (234, 233, 237, 238), (235, 234, 238, 239), (236, 239, 243, 240), (237, 236, 240, 241), (238, 237, 241, 242), (239, 238, 242, 243), (240, 243, 247, 244), (241, 240, 244, 245), (242, 241, 245, 246), (243, 242, 246, 247), (244, 247, 251, 248), (245, 244, 248, 249), (246, 245, 249, 250), (247, 246, 250, 251), (123, 120, 121, 122), (251, 250, 249, 248)])
me_nurbspath.polygons.foreach_set('use_smooth', [True] * 250)
_uv = me_nurbspath.uv_layers.new(name='UVMap')
_uv.uv.foreach_set('vector', [0.0, 1.0, 0.03683, 1.0, 0.03683, 0.75, 0.0, 0.75, 0.0, 0.25, 0.03683, 0.25, 0.03683, 0.0, 0.0, 0.0, 0.0, 0.5, 0.03683, 0.5, 0.03683, 0.25, 0.0, 0.25, 0.0, 0.75, 0.03683, 0.75, 0.03683, 0.5, 0.0, 0.5, 0.03683, 1.0, 0.06452, 1.0, 0.06452, 0.75, 0.03683, 0.75, 0.03683, 0.25, 0.06452, 0.25, 0.06452, 0.0, 0.03683, 0.0, 0.03683, 0.5, 0.06452, 0.5, 0.06452, 0.25, 0.03683, 0.25, 0.03683, 0.75, 0.06452, 0.75, 0.06452, 0.5, 0.03683, 0.5, 0.06452, 1.0, 0.09677, 1.0, 0.09677, 0.75, 0.06452, 0.75, 0.06452, 0.25, 0.09677, 0.25, 0.09677, 0.0, 0.06452, 0.0, 0.06452, 0.5, 0.09677, 0.5, 0.09677, 0.25, 0.06452, 0.25, 0.06452, 0.75, 0.09677, 0.75, 0.09677, 0.5, 0.06452, 0.5, 0.09677, 1.0, 0.129, 1.0, 0.129, 0.75, 0.09677, 0.75, 0.09677, 0.25, 0.129, 0.25, 0.129, 0.0, 0.09677, 0.0, 0.09677, 0.5, 0.129, 0.5, 0.129, 0.25, 0.09677, 0.25, 0.09677, 0.75, 0.129, 0.75, 0.129, 0.5, 0.09677, 0.5, 0.129, 1.0, 0.1613, 1.0, 0.1613, 0.75, 0.129, 0.75, 0.129, 0.25, 0.1613, 0.25, 0.1613, 0.0, 0.129, 0.0, 0.129, 0.5, 0.1613, 0.5, 0.1613, 0.25, 0.129, 0.25, 0.129, 0.75, 0.1613, 0.75, 0.1613, 0.5, 0.129, 0.5, 0.1613, 1.0, 0.1935, 1.0, 0.1935, 0.75, 0.1613, 0.75, 0.1613, 0.25, 0.1935, 0.25, 0.1935, 0.0, 0.1613, 0.0, 0.1613, 0.5, 0.1935, 0.5, 0.1935, 0.25, 0.1613, 0.25, 0.1613, 0.75, 0.1935, 0.75, 0.1935, 0.5, 0.1613, 0.5, 0.1935, 1.0, 0.2258, 1.0, 0.2258, 0.75, 0.1935, 0.75, 0.1935, 0.25, 0.2258, 0.25, 0.2258, 0.0, 0.1935, 0.0, 0.1935, 0.5, 0.2258, 0.5, 0.2258, 0.25, 0.1935, 0.25, 0.1935, 0.75, 0.2258, 0.75, 0.2258, 0.5, 0.1935, 0.5, 0.2258, 1.0, 0.2581, 1.0, 0.2581, 0.75, 0.2258, 0.75, 0.2258, 0.25, 0.2581, 0.25, 0.2581, 0.0, 0.2258, 0.0, 0.2258, 0.5, 0.2581, 0.5, 0.2581, 0.25, 0.2258, 0.25, 0.2258, 0.75, 0.2581, 0.75, 0.2581, 0.5, 0.2258, 0.5, 0.2581, 1.0, 0.2903, 1.0, 0.2903, 0.75, 0.2581, 0.75, 0.2581, 0.25, 0.2903, 0.25, 0.2903, 0.0, 0.2581, 0.0, 0.2581, 0.5, 0.2903, 0.5, 0.2903, 0.25, 0.2581, 0.25, 0.2581, 0.75, 0.2903, 0.75, 0.2903, 0.5, 0.2581, 0.5, 0.2903, 1.0, 0.3226, 1.0, 0.3226, 0.75, 0.2903, 0.75, 0.2903, 0.25, 0.3226, 0.25, 0.3226, 0.0, 0.2903, 0.0, 0.2903, 0.5, 0.3226, 0.5, 0.3226, 0.25, 0.2903, 0.25, 0.2903, 0.75, 0.3226, 0.75, 0.3226, 0.5, 0.2903, 0.5, 0.3226, 1.0, 0.3548, 1.0, 0.3548, 0.75, 0.3226, 0.75, 0.3226, 0.25, 0.3548, 0.25, 0.3548, 0.0, 0.3226, 0.0, 0.3226, 0.5, 0.3548, 0.5, 0.3548, 0.25, 0.3226, 0.25, 0.3226, 0.75, 0.3548, 0.75, 0.3548, 0.5, 0.3226, 0.5, 0.3548, 1.0, 0.3871, 1.0, 0.3871, 0.75, 0.3548, 0.75, 0.3548, 0.25, 0.3871, 0.25, 0.3871, 0.0, 0.3548, 0.0, 0.3548, 0.5, 0.3871, 0.5, 0.3871, 0.25, 0.3548, 0.25, 0.3548, 0.75, 0.3871, 0.75, 0.3871, 0.5, 0.3548, 0.5, 0.3871, 1.0, 0.4194, 1.0, 0.4194, 0.75, 0.3871, 0.75, 0.3871, 0.25, 0.4194, 0.25, 0.4194, 0.0, 0.3871, 0.0, 0.3871, 0.5, 0.4194, 0.5, 0.4194, 0.25, 0.3871, 0.25, 0.3871, 0.75, 0.4194, 0.75, 0.4194, 0.5, 0.3871, 0.5, 0.4194, 1.0, 0.4516, 1.0, 0.4516, 0.75, 0.4194, 0.75, 0.4194, 0.25, 0.4516, 0.25, 0.4516, 0.0, 0.4194, 0.0, 0.4194, 0.5, 0.4516, 0.5, 0.4516, 0.25, 0.4194, 0.25, 0.4194, 0.75, 0.4516, 0.75, 0.4516, 0.5, 0.4194, 0.5, 0.4516, 1.0, 0.4839, 1.0, 0.4839, 0.75, 0.4516, 0.75, 0.4516, 0.25, 0.4839, 0.25, 0.4839, 0.0, 0.4516, 0.0, 0.4516, 0.5, 0.4839, 0.5, 0.4839, 0.25, 0.4516, 0.25, 0.4516, 0.75, 0.4839, 0.75, 0.4839, 0.5, 0.4516, 0.5, 0.4839, 1.0, 0.5161, 1.0, 0.5161, 0.75, 0.4839, 0.75, 0.4839, 0.25, 0.5161, 0.25, 0.5161, 0.0, 0.4839, 0.0, 0.4839, 0.5, 0.5161, 0.5, 0.5161, 0.25, 0.4839, 0.25, 0.4839, 0.75, 0.5161, 0.75, 0.5161, 0.5, 0.4839, 0.5, 0.5161, 1.0, 0.5484, 1.0, 0.5484, 0.75, 0.5161, 0.75, 0.5161, 0.25, 0.5484, 0.25, 0.5484, 0.0, 0.5161, 0.0, 0.5161, 0.5, 0.5484, 0.5, 0.5484, 0.25, 0.5161, 0.25, 0.5161, 0.75, 0.5484, 0.75, 0.5484, 0.5, 0.5161, 0.5, 0.5484, 1.0, 0.5806, 1.0, 0.5806, 0.75, 0.5484, 0.75, 0.5484, 0.25, 0.5806, 0.25, 0.5806, 0.0, 0.5484, 0.0, 0.5484, 0.5, 0.5806, 0.5, 0.5806, 0.25, 0.5484, 0.25, 0.5484, 0.75, 0.5806, 0.75, 0.5806, 0.5, 0.5484, 0.5, 0.5806, 1.0, 0.6129, 1.0, 0.6129, 0.75, 0.5806, 0.75, 0.5806, 0.25, 0.6129, 0.25, 0.6129, 0.0, 0.5806, 0.0, 0.5806, 0.5, 0.6129, 0.5, 0.6129, 0.25, 0.5806, 0.25, 0.5806, 0.75, 0.6129, 0.75, 0.6129, 0.5, 0.5806, 0.5, 0.6129, 1.0, 0.6452, 1.0, 0.6452, 0.75, 0.6129, 0.75, 0.6129, 0.25, 0.6452, 0.25, 0.6452, 0.0, 0.6129, 0.0, 0.6129, 0.5, 0.6452, 0.5, 0.6452, 0.25, 0.6129, 0.25, 0.6129, 0.75, 0.6452, 0.75, 0.6452, 0.5, 0.6129, 0.5, 0.6452, 1.0, 0.6774, 1.0, 0.6774, 0.75, 0.6452, 0.75, 0.6452, 0.25, 0.6774, 0.25, 0.6774, 0.0, 0.6452, 0.0, 0.6452, 0.5, 0.6774, 0.5, 0.6774, 0.25, 0.6452, 0.25, 0.6452, 0.75, 0.6774, 0.75, 0.6774, 0.5, 0.6452, 0.5, 0.6774, 1.0, 0.7097, 1.0, 0.7097, 0.75, 0.6774, 0.75, 0.6774, 0.25, 0.7097, 0.25, 0.7097, 0.0, 0.6774, 0.0, 0.6774, 0.5, 0.7097, 0.5, 0.7097, 0.25, 0.6774, 0.25, 0.6774, 0.75, 0.7097, 0.75, 0.7097, 0.5, 0.6774, 0.5, 0.7097, 1.0, 0.7419, 1.0, 0.7419, 0.75, 0.7097, 0.75, 0.7097, 0.25, 0.7419, 0.25, 0.7419, 0.0, 0.7097, 0.0, 0.7097, 0.5, 0.7419, 0.5, 0.7419, 0.25, 0.7097, 0.25, 0.7097, 0.75, 0.7419, 0.75, 0.7419, 0.5, 0.7097, 0.5, 0.7419, 1.0, 0.7742, 1.0, 0.7742, 0.75, 0.7419, 0.75, 0.7419, 0.25, 0.7742, 0.25, 0.7742, 0.0, 0.7419, 0.0, 0.7419, 0.5, 0.7742, 0.5, 0.7742, 0.25, 0.7419, 0.25, 0.7419, 0.75, 0.7742, 0.75, 0.7742, 0.5, 0.7419, 0.5, 0.7742, 1.0, 0.8065, 1.0, 0.8065, 0.75, 0.7742, 0.75, 0.7742, 0.25, 0.8065, 0.25, 0.8065, 0.0, 0.7742, 0.0, 0.7742, 0.5, 0.8065, 0.5, 0.8065, 0.25, 0.7742, 0.25, 0.7742, 0.75, 0.8065, 0.75, 0.8065, 0.5, 0.7742, 0.5, 0.8065, 1.0, 0.8387, 1.0, 0.8387, 0.75, 0.8065, 0.75, 0.8065, 0.25, 0.8387, 0.25, 0.8387, 0.0, 0.8065, 0.0, 0.8065, 0.5, 0.8387, 0.5, 0.8387, 0.25, 0.8065, 0.25, 0.8065, 0.75, 0.8387, 0.75, 0.8387, 0.5, 0.8065, 0.5, 0.8387, 1.0, 0.871, 1.0, 0.871, 0.75, 0.8387, 0.75, 0.8387, 0.25, 0.871, 0.25, 0.871, 0.0, 0.8387, 0.0, 0.8387, 0.5, 0.871, 0.5, 0.871, 0.25, 0.8387, 0.25, 0.8387, 0.75, 0.871, 0.75, 0.871, 0.5, 0.8387, 0.5, 0.871, 1.0, 0.9032, 1.0, 0.9032, 0.75, 0.871, 0.75, 0.871, 0.25, 0.9032, 0.25, 0.9032, 0.0, 0.871, 0.0, 0.871, 0.5, 0.9032, 0.5, 0.9032, 0.25, 0.871, 0.25, 0.871, 0.75, 0.9032, 0.75, 0.9032, 0.5, 0.871, 0.5, 0.9032, 1.0, 0.9355, 1.0, 0.9355, 0.75, 0.9032, 0.75, 0.9032, 0.25, 0.9355, 0.25, 0.9355, 0.0, 0.9032, 0.0, 0.9032, 0.5, 0.9355, 0.5, 0.9355, 0.25, 0.9032, 0.25, 0.9032, 0.75, 0.9355, 0.75, 0.9355, 0.5, 0.9032, 0.5, 0.9355, 1.0, 0.9677, 1.0, 0.9677, 0.75, 0.9355, 0.75, 0.9355, 0.25, 0.9677, 0.25, 0.9677, 0.0, 0.9355, 0.0, 0.9355, 0.5, 0.9677, 0.5, 0.9677, 0.25, 0.9355, 0.25, 0.9355, 0.75, 0.9677, 0.75, 0.9677, 0.5, 0.9355, 0.5, 0.9677, 1.0, 1.0, 1.0, 1.0, 0.75, 0.9677, 0.75, 0.9677, 0.25, 1.0, 0.25, 1.0, 0.0, 0.9677, 0.0, 0.9677, 0.5, 1.0, 0.5, 1.0, 0.25, 0.9677, 0.25, 0.9677, 0.75, 1.0, 0.75, 1.0, 0.5, 0.9677, 0.5, 0.0, 1.0, 0.0, 0.75, 0.03683, 0.75, 0.03683, 1.0, 0.0, 0.25, 0.0, 0.0, 0.03683, 0.0, 0.03683, 0.25, 0.0, 0.5, 0.0, 0.25, 0.03683, 0.25, 0.03683, 0.5, 0.0, 0.75, 0.0, 0.5, 0.03683, 0.5, 0.03683, 0.75, 0.03683, 1.0, 0.03683, 0.75, 0.06452, 0.75, 0.06452, 1.0, 0.03683, 0.25, 0.03683, 0.0, 0.06452, 0.0, 0.06452, 0.25, 0.03683, 0.5, 0.03683, 0.25, 0.06452, 0.25, 0.06452, 0.5, 0.03683, 0.75, 0.03683, 0.5, 0.06452, 0.5, 0.06452, 0.75, 0.06452, 1.0, 0.06452, 0.75, 0.09677, 0.75, 0.09677, 1.0, 0.06452, 0.25, 0.06452, 0.0, 0.09677, 0.0, 0.09677, 0.25, 0.06452, 0.5, 0.06452, 0.25, 0.09677, 0.25, 0.09677, 0.5, 0.06452, 0.75, 0.06452, 0.5, 0.09677, 0.5, 0.09677, 0.75, 0.09677, 1.0, 0.09677, 0.75, 0.129, 0.75, 0.129, 1.0, 0.09677, 0.25, 0.09677, 0.0, 0.129, 0.0, 0.129, 0.25, 0.09677, 0.5, 0.09677, 0.25, 0.129, 0.25, 0.129, 0.5, 0.09677, 0.75, 0.09677, 0.5, 0.129, 0.5, 0.129, 0.75, 0.129, 1.0, 0.129, 0.75, 0.1613, 0.75, 0.1613, 1.0, 0.129, 0.25, 0.129, 0.0, 0.1613, 0.0, 0.1613, 0.25, 0.129, 0.5, 0.129, 0.25, 0.1613, 0.25, 0.1613, 0.5, 0.129, 0.75, 0.129, 0.5, 0.1613, 0.5, 0.1613, 0.75, 0.1613, 1.0, 0.1613, 0.75, 0.1935, 0.75, 0.1935, 1.0, 0.1613, 0.25, 0.1613, 0.0, 0.1935, 0.0, 0.1935, 0.25, 0.1613, 0.5, 0.1613, 0.25, 0.1935, 0.25, 0.1935, 0.5, 0.1613, 0.75, 0.1613, 0.5, 0.1935, 0.5, 0.1935, 0.75, 0.1935, 1.0, 0.1935, 0.75, 0.2258, 0.75, 0.2258, 1.0, 0.1935, 0.25, 0.1935, 0.0, 0.2258, 0.0, 0.2258, 0.25, 0.1935, 0.5, 0.1935, 0.25, 0.2258, 0.25, 0.2258, 0.5, 0.1935, 0.75, 0.1935, 0.5, 0.2258, 0.5, 0.2258, 0.75, 0.2258, 1.0, 0.2258, 0.75, 0.2581, 0.75, 0.2581, 1.0, 0.2258, 0.25, 0.2258, 0.0, 0.2581, 0.0, 0.2581, 0.25, 0.2258, 0.5, 0.2258, 0.25, 0.2581, 0.25, 0.2581, 0.5, 0.2258, 0.75, 0.2258, 0.5, 0.2581, 0.5, 0.2581, 0.75, 0.2581, 1.0, 0.2581, 0.75, 0.2903, 0.75, 0.2903, 1.0, 0.2581, 0.25, 0.2581, 0.0, 0.2903, 0.0, 0.2903, 0.25, 0.2581, 0.5, 0.2581, 0.25, 0.2903, 0.25, 0.2903, 0.5, 0.2581, 0.75, 0.2581, 0.5, 0.2903, 0.5, 0.2903, 0.75, 0.2903, 1.0, 0.2903, 0.75, 0.3226, 0.75, 0.3226, 1.0, 0.2903, 0.25, 0.2903, 0.0, 0.3226, 0.0, 0.3226, 0.25, 0.2903, 0.5, 0.2903, 0.25, 0.3226, 0.25, 0.3226, 0.5, 0.2903, 0.75, 0.2903, 0.5, 0.3226, 0.5, 0.3226, 0.75, 0.3226, 1.0, 0.3226, 0.75, 0.3548, 0.75, 0.3548, 1.0, 0.3226, 0.25, 0.3226, 0.0, 0.3548, 0.0, 0.3548, 0.25, 0.3226, 0.5, 0.3226, 0.25, 0.3548, 0.25, 0.3548, 0.5, 0.3226, 0.75, 0.3226, 0.5, 0.3548, 0.5, 0.3548, 0.75, 0.3548, 1.0, 0.3548, 0.75, 0.3871, 0.75, 0.3871, 1.0, 0.3548, 0.25, 0.3548, 0.0, 0.3871, 0.0, 0.3871, 0.25, 0.3548, 0.5, 0.3548, 0.25, 0.3871, 0.25, 0.3871, 0.5, 0.3548, 0.75, 0.3548, 0.5, 0.3871, 0.5, 0.3871, 0.75, 0.3871, 1.0, 0.3871, 0.75, 0.4194, 0.75, 0.4194, 1.0, 0.3871, 0.25, 0.3871, 0.0, 0.4194, 0.0, 0.4194, 0.25, 0.3871, 0.5, 0.3871, 0.25, 0.4194, 0.25, 0.4194, 0.5, 0.3871, 0.75, 0.3871, 0.5, 0.4194, 0.5, 0.4194, 0.75, 0.4194, 1.0, 0.4194, 0.75, 0.4516, 0.75, 0.4516, 1.0, 0.4194, 0.25, 0.4194, 0.0, 0.4516, 0.0, 0.4516, 0.25, 0.4194, 0.5, 0.4194, 0.25, 0.4516, 0.25, 0.4516, 0.5, 0.4194, 0.75, 0.4194, 0.5, 0.4516, 0.5, 0.4516, 0.75, 0.4516, 1.0, 0.4516, 0.75, 0.4839, 0.75, 0.4839, 1.0, 0.4516, 0.25, 0.4516, 0.0, 0.4839, 0.0, 0.4839, 0.25, 0.4516, 0.5, 0.4516, 0.25, 0.4839, 0.25, 0.4839, 0.5, 0.4516, 0.75, 0.4516, 0.5, 0.4839, 0.5, 0.4839, 0.75, 0.4839, 1.0, 0.4839, 0.75, 0.5161, 0.75, 0.5161, 1.0, 0.4839, 0.25, 0.4839, 0.0, 0.5161, 0.0, 0.5161, 0.25, 0.4839, 0.5, 0.4839, 0.25, 0.5161, 0.25, 0.5161, 0.5, 0.4839, 0.75, 0.4839, 0.5, 0.5161, 0.5, 0.5161, 0.75, 0.5161, 1.0, 0.5161, 0.75, 0.5484, 0.75, 0.5484, 1.0, 0.5161, 0.25, 0.5161, 0.0, 0.5484, 0.0, 0.5484, 0.25, 0.5161, 0.5, 0.5161, 0.25, 0.5484, 0.25, 0.5484, 0.5, 0.5161, 0.75, 0.5161, 0.5, 0.5484, 0.5, 0.5484, 0.75, 0.5484, 1.0, 0.5484, 0.75, 0.5806, 0.75, 0.5806, 1.0, 0.5484, 0.25, 0.5484, 0.0, 0.5806, 0.0, 0.5806, 0.25, 0.5484, 0.5, 0.5484, 0.25, 0.5806, 0.25, 0.5806, 0.5, 0.5484, 0.75, 0.5484, 0.5, 0.5806, 0.5, 0.5806, 0.75, 0.5806, 1.0, 0.5806, 0.75, 0.6129, 0.75, 0.6129, 1.0, 0.5806, 0.25, 0.5806, 0.0, 0.6129, 0.0, 0.6129, 0.25, 0.5806, 0.5, 0.5806, 0.25, 0.6129, 0.25, 0.6129, 0.5, 0.5806, 0.75, 0.5806, 0.5, 0.6129, 0.5, 0.6129, 0.75, 0.6129, 1.0, 0.6129, 0.75, 0.6452, 0.75, 0.6452, 1.0, 0.6129, 0.25, 0.6129, 0.0, 0.6452, 0.0, 0.6452, 0.25, 0.6129, 0.5, 0.6129, 0.25, 0.6452, 0.25, 0.6452, 0.5, 0.6129, 0.75, 0.6129, 0.5, 0.6452, 0.5, 0.6452, 0.75, 0.6452, 1.0, 0.6452, 0.75, 0.6774, 0.75, 0.6774, 1.0, 0.6452, 0.25, 0.6452, 0.0, 0.6774, 0.0, 0.6774, 0.25, 0.6452, 0.5, 0.6452, 0.25, 0.6774, 0.25, 0.6774, 0.5, 0.6452, 0.75, 0.6452, 0.5, 0.6774, 0.5, 0.6774, 0.75, 0.6774, 1.0, 0.6774, 0.75, 0.7097, 0.75, 0.7097, 1.0, 0.6774, 0.25, 0.6774, 0.0, 0.7097, 0.0, 0.7097, 0.25, 0.6774, 0.5, 0.6774, 0.25, 0.7097, 0.25, 0.7097, 0.5, 0.6774, 0.75, 0.6774, 0.5, 0.7097, 0.5, 0.7097, 0.75, 0.7097, 1.0, 0.7097, 0.75, 0.7419, 0.75, 0.7419, 1.0, 0.7097, 0.25, 0.7097, 0.0, 0.7419, 0.0, 0.7419, 0.25, 0.7097, 0.5, 0.7097, 0.25, 0.7419, 0.25, 0.7419, 0.5, 0.7097, 0.75, 0.7097, 0.5, 0.7419, 0.5, 0.7419, 0.75, 0.7419, 1.0, 0.7419, 0.75, 0.7742, 0.75, 0.7742, 1.0, 0.7419, 0.25, 0.7419, 0.0, 0.7742, 0.0, 0.7742, 0.25, 0.7419, 0.5, 0.7419, 0.25, 0.7742, 0.25, 0.7742, 0.5, 0.7419, 0.75, 0.7419, 0.5, 0.7742, 0.5, 0.7742, 0.75, 0.7742, 1.0, 0.7742, 0.75, 0.8065, 0.75, 0.8065, 1.0, 0.7742, 0.25, 0.7742, 0.0, 0.8065, 0.0, 0.8065, 0.25, 0.7742, 0.5, 0.7742, 0.25, 0.8065, 0.25, 0.8065, 0.5, 0.7742, 0.75, 0.7742, 0.5, 0.8065, 0.5, 0.8065, 0.75, 0.8065, 1.0, 0.8065, 0.75, 0.8387, 0.75, 0.8387, 1.0, 0.8065, 0.25, 0.8065, 0.0, 0.8387, 0.0, 0.8387, 0.25, 0.8065, 0.5, 0.8065, 0.25, 0.8387, 0.25, 0.8387, 0.5, 0.8065, 0.75, 0.8065, 0.5, 0.8387, 0.5, 0.8387, 0.75, 0.8387, 1.0, 0.8387, 0.75, 0.871, 0.75, 0.871, 1.0, 0.8387, 0.25, 0.8387, 0.0, 0.871, 0.0, 0.871, 0.25, 0.8387, 0.5, 0.8387, 0.25, 0.871, 0.25, 0.871, 0.5, 0.8387, 0.75, 0.8387, 0.5, 0.871, 0.5, 0.871, 0.75, 0.871, 1.0, 0.871, 0.75, 0.9032, 0.75, 0.9032, 1.0, 0.871, 0.25, 0.871, 0.0, 0.9032, 0.0, 0.9032, 0.25, 0.871, 0.5, 0.871, 0.25, 0.9032, 0.25, 0.9032, 0.5, 0.871, 0.75, 0.871, 0.5, 0.9032, 0.5, 0.9032, 0.75, 0.9032, 1.0, 0.9032, 0.75, 0.9355, 0.75, 0.9355, 1.0, 0.9032, 0.25, 0.9032, 0.0, 0.9355, 0.0, 0.9355, 0.25, 0.9032, 0.5, 0.9032, 0.25, 0.9355, 0.25, 0.9355, 0.5, 0.9032, 0.75, 0.9032, 0.5, 0.9355, 0.5, 0.9355, 0.75, 0.9355, 1.0, 0.9355, 0.75, 0.9677, 0.75, 0.9677, 1.0, 0.9355, 0.25, 0.9355, 0.0, 0.9677, 0.0, 0.9677, 0.25, 0.9355, 0.5, 0.9355, 0.25, 0.9677, 0.25, 0.9677, 0.5, 0.9355, 0.75, 0.9355, 0.5, 0.9677, 0.5, 0.9677, 0.75, 0.9677, 1.0, 0.9677, 0.75, 1.0, 0.75, 1.0, 1.0, 0.9677, 0.25, 0.9677, 0.0, 1.0, 0.0, 1.0, 0.25, 0.9677, 0.5, 0.9677, 0.25, 1.0, 0.25, 1.0, 0.5, 0.9677, 0.75, 0.9677, 0.5, 1.0, 0.5, 1.0, 0.75, 1.0, 0.75, 1.0, 0.0, 1.0, 0.25, 1.0, 0.5, 1.0, 0.75, 1.0, 0.5, 1.0, 0.25, 1.0, 0.0])
me_nurbspath.materials.append(mat_material_001)
me_nurbspath.use_remesh_fix_poles = True
me_nurbspath.use_remesh_preserve_attributes = False
me_nurbspath.use_mirror_vertex_groups = False
me_nurbspath.update()

# ---- objects
ob_light = bpy.data.objects.new('Light', light_light)
ob_camera = bpy.data.objects.new('Camera', cam_camera)
ob_cube = bpy.data.objects.new('Cube', me_cube_001)
ob_nurbspath = bpy.data.objects.new('NurbsPath', me_nurbspath)

# ---- transforms, parenting, visibility, modifiers, constraints
ob_light.location = (2.154, -4.901, 4.203)
ob_light.rotation_euler = (0.6503, 0.05522, 1.866)
ob_light.lock_rotations_4d = False
ob_light.empty_display_type = 'ARROWS'
ob_light.color = (0.0, 0.0, 0.0, 0.0)
ob_light.lineart.crease_threshold = 0.0
ob_camera.location = (4.018, -9.272, 4.958)
ob_camera.rotation_euler = (1.109, -0.0, 0.4082)
ob_camera.lock_rotations_4d = False
ob_camera.empty_display_type = 'ARROWS'
ob_camera.color = (0.0, 0.0, 0.0, 0.0)
ob_camera.display_type = 'WIRE'
ob_camera.lineart.crease_threshold = 0.0
ob_cube.location = (0.0, 0.0, 1.035)
ob_cube.scale = (0.09603, 0.09603, 0.09603)
ob_cube.lineart.crease_threshold = 0.0
_m = ob_cube.modifiers.new('Auto Smooth', 'NODES')
_m.node_group = ng_auto_smooth
_gi = [s.identifier for s in ng_auto_smooth.interface.items_tree if s.item_type == 'SOCKET' and s.in_out == 'INPUT']
_m[_gi[1]] = 1.047  # Angle
ob_nurbspath.location = (0.0, 0.0, 1.035)
ob_nurbspath.scale = (0.09603, 0.09603, 0.09603)
ob_nurbspath.lineart.crease_threshold = 0.0
_m = ob_nurbspath.modifiers.new('Auto Smooth', 'NODES')
_m.node_group = ng_auto_smooth
_gi = [s.identifier for s in ng_auto_smooth.interface.items_tree if s.item_type == 'SOCKET' and s.in_out == 'INPUT']
_m[_gi[1]] = 0.5236  # Angle

# ---- collection membership
col_collection.objects.link(ob_light)
col_collection.objects.link(ob_camera)
col_trident.objects.link(ob_cube)
col_trident.objects.link(ob_nurbspath)

# ---- scene / render settings (as saved in the file)
scene.camera = ob_camera
scene.frame_start = 1; scene.frame_end = 250; scene.frame_set(1)
scene.render.engine = 'BLENDER_EEVEE_NEXT'
scene.cycles.use_denoising = False
scene.cycles.samples = 128
scene.cycles.sampling_pattern = 'TABULATED_SOBOL'
scene.cycles.use_adaptive_sampling = False
scene.cycles.use_light_tree = False
scene.eevee.use_gtao = True
scene.view_settings.view_transform = 'Filmic'
bpy.context.view_layer.update()
